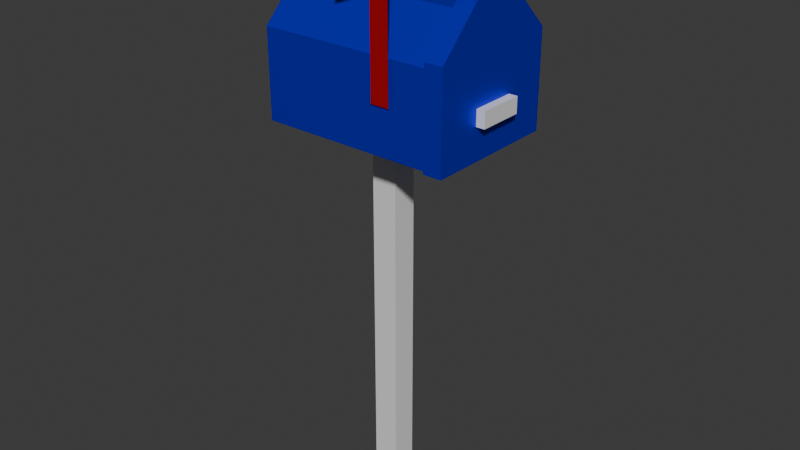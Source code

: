 # Source: postbox.blend  (saved by Blender 4.5.90; exported with 4.5.12 LTS)
import bpy
from mathutils import Matrix  # noqa: F401  (used for matrix-valued properties, if any)

bpy.ops.wm.read_factory_settings(use_empty=True)
scene = bpy.context.scene
scene.name = 'Scene'

# ---- collections
col_collection = bpy.data.collections.new('Collection'); scene.collection.children.link(col_collection)

# ---- materials (node trees are filled in below, after node groups)
mat_material_001 = bpy.data.materials.new('Material.001')
mat_material_002 = bpy.data.materials.new('Material.002')
mat_material_003 = bpy.data.materials.new('Material.003')

# ---- material node trees
mat_material_001.use_nodes = True; mat_material_001.node_tree.nodes.clear()
_N = mat_material_001.node_tree.nodes; _L = mat_material_001.node_tree.links
n0 = _N.new('ShaderNodeBsdfPrincipled'); n0.name = 'Principled BSDF'; n0.location = (-200, 100)
n0.inputs[0].default_value = (0.8001, 0.005813, 0.008603, 1.0)
n0.inputs[1].default_value = 0.6232
n1 = _N.new('ShaderNodeOutputMaterial'); n1.name = 'Material Output'; n1.location = (200, 100)
_L.new(n0.outputs[0], n1.inputs[0])
n1.is_active_output = True
mat_material_002.use_nodes = True; mat_material_002.node_tree.nodes.clear()
_N = mat_material_002.node_tree.nodes; _L = mat_material_002.node_tree.links
n0 = _N.new('ShaderNodeBsdfPrincipled'); n0.name = 'Principled BSDF'; n0.location = (-200, 100)
n1 = _N.new('ShaderNodeOutputMaterial'); n1.name = 'Material Output'; n1.location = (200, 100)
_L.new(n0.outputs[0], n1.inputs[0])
n1.is_active_output = True
mat_material_003.use_nodes = True; mat_material_003.node_tree.nodes.clear()
_N = mat_material_003.node_tree.nodes; _L = mat_material_003.node_tree.links
n0 = _N.new('ShaderNodeBsdfPrincipled'); n0.name = 'Principled BSDF'; n0.location = (-200, 100)
n0.inputs[0].default_value = (0.0, 0.001671, 0.8001, 1.0)
n0.inputs[1].default_value = 0.6087
n1 = _N.new('ShaderNodeOutputMaterial'); n1.name = 'Material Output'; n1.location = (200, 100)
_L.new(n0.outputs[0], n1.inputs[0])
n1.is_active_output = True

# ---- world
world_world = bpy.data.worlds.new('World'); scene.world = world_world
world_world.use_nodes = True; world_world.node_tree.nodes.clear()
_N = world_world.node_tree.nodes; _L = world_world.node_tree.links
n0 = _N.new('ShaderNodeOutputWorld'); n0.name = 'World Output'; n0.location = (200, 100)
n1 = _N.new('ShaderNodeBackground'); n1.name = 'Background'; n1.location = (-200, 100)
n1.inputs[0].default_value = (0.05088, 0.05088, 0.05088, 1.0)
_L.new(n1.outputs[0], n0.inputs[0])
n0.is_active_output = True
world_world.color = (0.05088, 0.05088, 0.05088)
world_world.sun_shadow_jitter_overblur = 0.0

# ---- meshes
me_cube_001 = bpy.data.meshes.new('Cube.001')
me_cube_001.from_pydata([(-1.0, -1.0, -14.62), (-1.0, -1.0, 14.62), (-1.0, 1.0, -14.62), (-1.0, 1.0, 14.62), (1.0, -1.0, -14.62), (1.0, -1.0, 14.62), (1.0, 1.0, -14.62), (1.0, 1.0, 14.62), (-6.82, -4.817, 14.6), (-6.82, 4.817, 14.6), (6.768, -5.209, 14.61), (6.768, 5.209, 14.61), (-6.82, -4.817, 21.27), (-6.82, -1.853, 24.23), (-6.82, 1.853, 24.23), (-6.82, 4.817, 21.27), (6.768, -2.003, 25.03), (6.768, -5.209, 21.82), (6.768, 5.209, 21.82), (6.768, 2.003, 25.03), (6.82, -4.817, 14.6), (6.82, 4.817, 14.6), (6.82, 1.853, 24.23), (6.82, 4.817, 21.27), (6.82, -4.817, 21.27), (6.82, -1.853, 24.23), (8.152, -5.209, 14.61), (8.152, 5.209, 14.61), (8.152, 2.003, 25.03), (8.152, 5.209, 21.82), (8.152, -5.209, 21.82), (8.152, -2.003, 25.03), (8.152, -5.209, 17.02), (8.152, -5.209, 18.22), (8.152, 5.209, 18.22), (8.152, 5.209, 17.02), (8.152, 1.736, 17.02), (8.152, -1.736, 17.02), (8.152, 1.736, 18.22), (8.152, -1.736, 18.22), (8.805, 1.736, 17.02), (8.805, -1.736, 17.02), (8.805, 1.736, 18.22), (8.805, -1.736, 18.22), (2.337, -4.958, 18.07), (3.769, -4.958, 18.07), (2.337, -4.958, 29.38), (3.769, -4.958, 29.38), (2.337, -4.958, 27.12), (0.174, -6.177, 28.73), (0.174, -6.177, 26.47)], [], [(0, 1, 3, 2), (2, 3, 7, 6), (6, 7, 5, 4), (4, 5, 1, 0), (2, 6, 4, 0), (7, 3, 1, 5), (9, 21, 20, 8), (14, 22, 23, 15), (25, 13, 12, 24), (20, 24, 12, 8), (8, 12, 13, 14, 15, 9), (22, 14, 13, 25), (9, 15, 23, 21), (11, 18, 29, 34, 35, 27), (11, 10, 20, 21), (19, 18, 23, 22), (17, 16, 25, 24), (10, 17, 24, 20), (16, 19, 22, 25), (18, 11, 21, 23), (29, 28, 31, 30, 33, 39, 38, 34), (17, 10, 26, 32, 33, 30), (18, 19, 28, 29), (19, 16, 31, 28), (16, 17, 30, 31), (10, 11, 27, 26), (37, 39, 33, 32), (27, 35, 36, 37, 32, 26), (35, 34, 38, 36), (39, 37, 41, 43), (40, 42, 43, 41), (38, 39, 43, 42), (37, 36, 40, 41), (36, 38, 42, 40), (44, 45, 47, 46, 48), (48, 46, 49, 50)])
me_cube_001.polygons.foreach_set('material_index', [1, 1, 1, 1, 1, 0, 2, 2, 2, 2, 2, 2, 2, 2, 0, 2, 2, 2, 2, 2, 2, 2, 2, 2, 2, 2, 2, 2, 2, 1, 1, 1, 1, 1, 0, 0])
_uv = me_cube_001.uv_layers.new(name='UVMap')
_uv.uv.foreach_set('vector', [0.375, 0.0, 0.625, 0.0, 0.625, 0.25, 0.375, 0.25, 0.375, 0.25, 0.625, 0.25, 0.625, 0.5, 0.375, 0.5, 0.375, 0.5, 0.625, 0.5, 0.625, 0.75, 0.375, 0.75, 0.375, 0.75, 0.625, 0.75, 0.625, 1.0, 0.375, 1.0, 0.125, 0.5, 0.375, 0.5, 0.375, 0.75, 0.125, 0.75, 0.625, 0.5, 0.875, 0.5, 0.875, 0.75, 0.625, 0.75, 0.125, 0.5, 0.375, 0.5, 0.375, 0.75, 0.125, 0.75, 0.625, 0.2042, 0.625, 0.554, 0.5481, 0.5, 0.5481, 0.25, 0.625, 0.696, 0.625, 1.0, 0.5481, 1.0, 0.5481, 0.75, 0.375, 0.75, 0.5481, 0.75, 0.5481, 1.0, 0.375, 1.0, 0.375, 0.0, 0.5481, 0.0, 0.625, 0.07693, 0.625, 0.2042, 0.5481, 0.25, 0.375, 0.25, 0.625, 0.554, 0.875, 0.5769, 0.875, 0.6731, 0.625, 0.696, 0.375, 0.25, 0.5481, 0.25, 0.5481, 0.5, 0.375, 0.5, 0.375, 0.5, 0.5481, 0.5, 0.5481, 0.5, 0.4615, 0.5, 0.4327, 0.5, 0.375, 0.5, 0.375, 0.5, 0.375, 0.75, 0.375, 0.75, 0.375, 0.5, 0.625, 0.554, 0.5481, 0.5, 0.5481, 0.5, 0.625, 0.554, 0.5481, 0.75, 0.625, 0.696, 0.625, 0.696, 0.5481, 0.75, 0.375, 0.75, 0.5481, 0.75, 0.5481, 0.75, 0.375, 0.75, 0.625, 0.696, 0.625, 0.554, 0.625, 0.554, 0.625, 0.696, 0.5481, 0.5, 0.375, 0.5, 0.375, 0.5, 0.5481, 0.5, 0.5481, 0.5, 0.625, 0.554, 0.625, 0.696, 0.5481, 0.75, 0.4615, 0.75, 0.4615, 0.6667, 0.4615, 0.5833, 0.4615, 0.5, 0.5481, 0.75, 0.375, 0.75, 0.375, 0.75, 0.4327, 0.75, 0.4615, 0.75, 0.5481, 0.75, 0.5481, 0.5, 0.625, 0.554, 0.625, 0.554, 0.5481, 0.5, 0.625, 0.554, 0.625, 0.696, 0.625, 0.696, 0.625, 0.554, 0.625, 0.696, 0.5481, 0.75, 0.5481, 0.75, 0.625, 0.696, 0.375, 0.75, 0.375, 0.5, 0.375, 0.5, 0.375, 0.75, 0.4327, 0.6667, 0.4615, 0.6667, 0.4615, 0.75, 0.4327, 0.75, 0.375, 0.5, 0.4327, 0.5, 0.4327, 0.5833, 0.4327, 0.6667, 0.4327, 0.75, 0.375, 0.75, 0.4327, 0.5, 0.4615, 0.5, 0.4615, 0.5833, 0.4327, 0.5833, 0.4615, 0.6667, 0.4327, 0.6667, 0.4327, 0.6667, 0.4615, 0.6667, 0.4327, 0.5833, 0.4615, 0.5833, 0.4615, 0.6667, 0.4327, 0.6667, 0.4615, 0.5833, 0.4615, 0.6667, 0.4615, 0.6667, 0.4615, 0.5833, 0.4327, 0.6667, 0.4327, 0.5833, 0.4327, 0.5833, 0.4327, 0.6667, 0.4327, 0.5833, 0.4615, 0.5833, 0.4615, 0.5833, 0.4327, 0.5833, 0.0, 0.0, 1.0, 0.0, 1.0, 1.0, 0.0, 1.0, 0.0, 0.8, 0.0, 0.8, 0.0, 1.0, 0.0, 1.0, 0.0, 0.8])
me_cube_001.materials.append(mat_material_001)
me_cube_001.materials.append(mat_material_002)
me_cube_001.materials.append(mat_material_003)
me_cube_001.update()

# ---- objects
ob_cube = bpy.data.objects.new('Cube', me_cube_001)

# ---- transforms, parenting, visibility, modifiers, constraints
ob_cube.location = (0.0, 0.0, 0.0)
ob_cube.scale = (0.1768, 0.1768, 0.1768)

# ---- collection membership
col_collection.objects.link(ob_cube)

# ---- scene / render settings (as saved in the file)
scene.frame_start = 1; scene.frame_end = 250; scene.frame_set(1)
scene.render.engine = 'BLENDER_EEVEE_NEXT'
bpy.context.view_layer.update()

# ---- added for rendering (the .blend has no active camera and no usable light): camera, sun
cam_auto = bpy.data.cameras.new('AutoCamera')
cam_auto.lens = 50.0
cam_auto.sensor_width = 36.0
cam_auto.clip_end = 1000.0
ob_auto_camera = bpy.data.objects.new('AutoCamera', cam_auto)
scene.collection.objects.link(ob_auto_camera)
ob_auto_camera.location = (8.03623, -9.5186, 7.59297)
ob_auto_camera.rotation_euler = (1.09748, -7.21219e-08, 0.694738)
scene.camera = ob_auto_camera
light_auto_sun = bpy.data.lights.new('AutoSun', 'SUN')
light_auto_sun.energy = 3.0
light_auto_sun.angle = 0.0523599
ob_auto_sun = bpy.data.objects.new('AutoSun', light_auto_sun)
scene.collection.objects.link(ob_auto_sun)
ob_auto_sun.rotation_euler = (0.872665, 0.174533, 0.523599)
bpy.context.view_layer.update()
